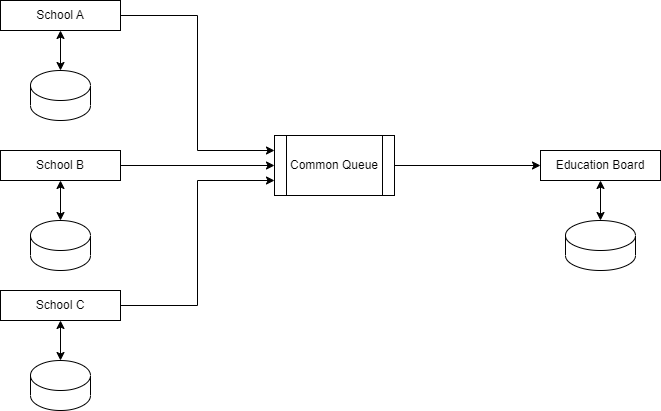

The diagram above was exported from draw.io. Its source (the exported page's mxGraphModel, read from the mxfile embedded in the PNG):
<mxGraphModel dx="1050" dy="541" grid="1" gridSize="10" guides="1" tooltips="1" connect="1" arrows="1" fold="1" page="1" pageScale="1" pageWidth="827" pageHeight="1169" math="0" shadow="0">
  <root>
    <mxCell id="0" />
    <mxCell id="1" parent="0" />
    <mxCell id="tCC5okO58yod-VnCCLk_-17" style="edgeStyle=orthogonalEdgeStyle;rounded=0;orthogonalLoop=1;jettySize=auto;html=1;entryX=0;entryY=0.25;entryDx=0;entryDy=0;" parent="1" source="tCC5okO58yod-VnCCLk_-4" target="tCC5okO58yod-VnCCLk_-16" edge="1">
      <mxGeometry relative="1" as="geometry" />
    </mxCell>
    <mxCell id="tCC5okO58yod-VnCCLk_-4" value="School A" style="rounded=0;whiteSpace=wrap;html=1;" parent="1" vertex="1">
      <mxGeometry x="80" y="40" width="120" height="30" as="geometry" />
    </mxCell>
    <mxCell id="tCC5okO58yod-VnCCLk_-5" value="" style="shape=cylinder3;whiteSpace=wrap;html=1;boundedLbl=1;backgroundOutline=1;size=15;" parent="1" vertex="1">
      <mxGeometry x="110" y="110" width="60" height="50" as="geometry" />
    </mxCell>
    <mxCell id="tCC5okO58yod-VnCCLk_-6" value="" style="endArrow=classic;startArrow=classic;html=1;rounded=0;entryX=0.5;entryY=1;entryDx=0;entryDy=0;exitX=0.5;exitY=0;exitDx=0;exitDy=0;exitPerimeter=0;" parent="1" source="tCC5okO58yod-VnCCLk_-5" edge="1">
      <mxGeometry width="50" height="50" relative="1" as="geometry">
        <mxPoint x="130" y="120" as="sourcePoint" />
        <mxPoint x="140" y="70" as="targetPoint" />
      </mxGeometry>
    </mxCell>
    <mxCell id="tCC5okO58yod-VnCCLk_-18" style="edgeStyle=orthogonalEdgeStyle;rounded=0;orthogonalLoop=1;jettySize=auto;html=1;entryX=0;entryY=0.5;entryDx=0;entryDy=0;" parent="1" source="tCC5okO58yod-VnCCLk_-10" target="tCC5okO58yod-VnCCLk_-16" edge="1">
      <mxGeometry relative="1" as="geometry" />
    </mxCell>
    <mxCell id="tCC5okO58yod-VnCCLk_-10" value="School B" style="rounded=0;whiteSpace=wrap;html=1;" parent="1" vertex="1">
      <mxGeometry x="80" y="190" width="120" height="30" as="geometry" />
    </mxCell>
    <mxCell id="tCC5okO58yod-VnCCLk_-11" value="" style="shape=cylinder3;whiteSpace=wrap;html=1;boundedLbl=1;backgroundOutline=1;size=15;" parent="1" vertex="1">
      <mxGeometry x="110" y="260" width="60" height="50" as="geometry" />
    </mxCell>
    <mxCell id="tCC5okO58yod-VnCCLk_-12" value="" style="endArrow=classic;startArrow=classic;html=1;rounded=0;entryX=0.5;entryY=1;entryDx=0;entryDy=0;exitX=0.5;exitY=0;exitDx=0;exitDy=0;exitPerimeter=0;" parent="1" source="tCC5okO58yod-VnCCLk_-11" edge="1">
      <mxGeometry width="50" height="50" relative="1" as="geometry">
        <mxPoint x="130" y="270" as="sourcePoint" />
        <mxPoint x="140" y="220" as="targetPoint" />
      </mxGeometry>
    </mxCell>
    <mxCell id="tCC5okO58yod-VnCCLk_-19" style="edgeStyle=orthogonalEdgeStyle;rounded=0;orthogonalLoop=1;jettySize=auto;html=1;entryX=0;entryY=0.75;entryDx=0;entryDy=0;" parent="1" source="tCC5okO58yod-VnCCLk_-13" target="tCC5okO58yod-VnCCLk_-16" edge="1">
      <mxGeometry relative="1" as="geometry" />
    </mxCell>
    <mxCell id="tCC5okO58yod-VnCCLk_-13" value="School C" style="rounded=0;whiteSpace=wrap;html=1;" parent="1" vertex="1">
      <mxGeometry x="80" y="330" width="120" height="30" as="geometry" />
    </mxCell>
    <mxCell id="tCC5okO58yod-VnCCLk_-14" value="" style="shape=cylinder3;whiteSpace=wrap;html=1;boundedLbl=1;backgroundOutline=1;size=15;" parent="1" vertex="1">
      <mxGeometry x="110" y="400" width="60" height="50" as="geometry" />
    </mxCell>
    <mxCell id="tCC5okO58yod-VnCCLk_-15" value="" style="endArrow=classic;startArrow=classic;html=1;rounded=0;entryX=0.5;entryY=1;entryDx=0;entryDy=0;exitX=0.5;exitY=0;exitDx=0;exitDy=0;exitPerimeter=0;" parent="1" source="tCC5okO58yod-VnCCLk_-14" edge="1">
      <mxGeometry width="50" height="50" relative="1" as="geometry">
        <mxPoint x="130" y="410" as="sourcePoint" />
        <mxPoint x="140" y="360" as="targetPoint" />
      </mxGeometry>
    </mxCell>
    <mxCell id="tCC5okO58yod-VnCCLk_-23" style="edgeStyle=orthogonalEdgeStyle;rounded=0;orthogonalLoop=1;jettySize=auto;html=1;" parent="1" source="tCC5okO58yod-VnCCLk_-16" target="tCC5okO58yod-VnCCLk_-20" edge="1">
      <mxGeometry relative="1" as="geometry" />
    </mxCell>
    <mxCell id="tCC5okO58yod-VnCCLk_-16" value="Common Queue" style="shape=process;whiteSpace=wrap;html=1;backgroundOutline=1;" parent="1" vertex="1">
      <mxGeometry x="354" y="175" width="120" height="60" as="geometry" />
    </mxCell>
    <mxCell id="tCC5okO58yod-VnCCLk_-20" value="Education Board" style="rounded=0;whiteSpace=wrap;html=1;" parent="1" vertex="1">
      <mxGeometry x="620" y="190" width="120" height="30" as="geometry" />
    </mxCell>
    <mxCell id="tCC5okO58yod-VnCCLk_-21" value="" style="shape=cylinder3;whiteSpace=wrap;html=1;boundedLbl=1;backgroundOutline=1;size=15;" parent="1" vertex="1">
      <mxGeometry x="645" y="260" width="70" height="50" as="geometry" />
    </mxCell>
    <mxCell id="tCC5okO58yod-VnCCLk_-22" value="" style="endArrow=classic;startArrow=classic;html=1;rounded=0;entryX=0.5;entryY=1;entryDx=0;entryDy=0;exitX=0.5;exitY=0;exitDx=0;exitDy=0;exitPerimeter=0;" parent="1" source="tCC5okO58yod-VnCCLk_-21" edge="1">
      <mxGeometry width="50" height="50" relative="1" as="geometry">
        <mxPoint x="670" y="270" as="sourcePoint" />
        <mxPoint x="680" y="220" as="targetPoint" />
      </mxGeometry>
    </mxCell>
  </root>
</mxGraphModel>